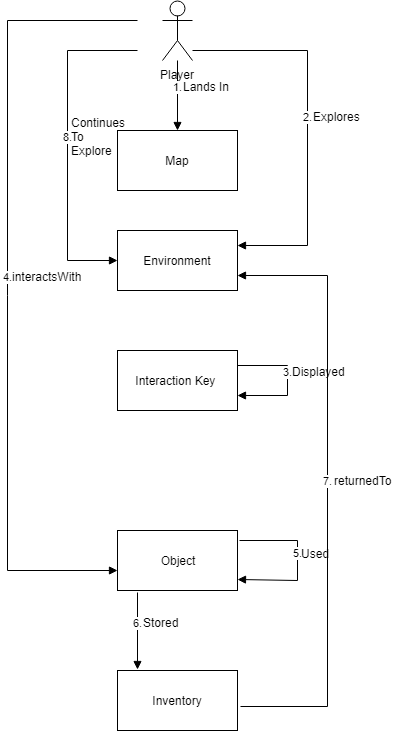

The diagram above was exported from draw.io. Its source (the exported page's mxGraphModel, read from the mxfile embedded in the PNG):
<mxGraphModel dx="1394" dy="1815" grid="1" gridSize="10" guides="1" tooltips="1" connect="1" arrows="1" fold="1" page="1" pageScale="1" pageWidth="850" pageHeight="1100" math="0" shadow="0">
  <root>
    <mxCell id="0" />
    <mxCell id="1" parent="0" />
    <mxCell id="hgKNC4eAxmQNK6PolUYZ-1" value="Player" style="shape=umlActor;verticalLabelPosition=bottom;labelBackgroundColor=#ffffff;verticalAlign=top;html=1;outlineConnect=0;" parent="1" vertex="1">
      <mxGeometry x="305" y="-60" width="30" height="60" as="geometry" />
    </mxCell>
    <mxCell id="hgKNC4eAxmQNK6PolUYZ-6" value="1." style="html=1;verticalAlign=bottom;endArrow=block;" parent="1" target="hgKNC4eAxmQNK6PolUYZ-7" edge="1" source="hgKNC4eAxmQNK6PolUYZ-1">
      <mxGeometry width="80" relative="1" as="geometry">
        <mxPoint x="190" y="150" as="sourcePoint" />
        <mxPoint x="230" y="240" as="targetPoint" />
      </mxGeometry>
    </mxCell>
    <mxCell id="hgKNC4eAxmQNK6PolUYZ-7" value="Map" style="rounded=0;whiteSpace=wrap;html=1;" parent="1" vertex="1">
      <mxGeometry x="260" y="70" width="120" height="60" as="geometry" />
    </mxCell>
    <mxCell id="hgKNC4eAxmQNK6PolUYZ-8" value="2." style="html=1;verticalAlign=bottom;endArrow=block;entryX=1;entryY=0.25;entryDx=0;entryDy=0;rounded=0;" parent="1" target="hgKNC4eAxmQNK6PolUYZ-9" edge="1">
      <mxGeometry width="80" relative="1" as="geometry">
        <mxPoint x="335" y="-10" as="sourcePoint" />
        <mxPoint x="405" y="80" as="targetPoint" />
        <Array as="points">
          <mxPoint x="450" y="-10" />
          <mxPoint x="450" y="185" />
        </Array>
      </mxGeometry>
    </mxCell>
    <mxCell id="hgKNC4eAxmQNK6PolUYZ-9" value="Environment" style="rounded=0;whiteSpace=wrap;html=1;" parent="1" vertex="1">
      <mxGeometry x="260" y="170" width="120" height="60" as="geometry" />
    </mxCell>
    <mxCell id="hgKNC4eAxmQNK6PolUYZ-10" value="Object" style="rounded=0;whiteSpace=wrap;html=1;" parent="1" vertex="1">
      <mxGeometry x="260" y="470" width="120" height="60" as="geometry" />
    </mxCell>
    <mxCell id="hgKNC4eAxmQNK6PolUYZ-11" value="6." style="html=1;verticalAlign=bottom;endArrow=block;" parent="1" edge="1">
      <mxGeometry width="80" relative="1" as="geometry">
        <mxPoint x="280" y="532" as="sourcePoint" />
        <mxPoint x="280" y="609" as="targetPoint" />
      </mxGeometry>
    </mxCell>
    <mxCell id="hgKNC4eAxmQNK6PolUYZ-13" value="3." style="html=1;verticalAlign=bottom;endArrow=block;entryX=1;entryY=0.75;entryDx=0;entryDy=0;exitX=1;exitY=0.25;exitDx=0;exitDy=0;rounded=0;" parent="1" target="ZNtim-ovqfAET-GFvwO9-1" edge="1" source="ZNtim-ovqfAET-GFvwO9-1">
      <mxGeometry width="80" relative="1" as="geometry">
        <mxPoint x="470" y="110" as="sourcePoint" />
        <mxPoint x="610" y="160" as="targetPoint" />
        <Array as="points">
          <mxPoint x="430" y="305" />
          <mxPoint x="430" y="335" />
        </Array>
      </mxGeometry>
    </mxCell>
    <mxCell id="hgKNC4eAxmQNK6PolUYZ-15" value="4." style="html=1;verticalAlign=bottom;endArrow=block;rounded=0;" parent="1" edge="1">
      <mxGeometry width="80" relative="1" as="geometry">
        <mxPoint x="280" y="-40" as="sourcePoint" />
        <mxPoint x="260" y="510" as="targetPoint" />
        <Array as="points">
          <mxPoint x="150" y="-40" />
          <mxPoint x="150" y="510" />
        </Array>
      </mxGeometry>
    </mxCell>
    <mxCell id="hgKNC4eAxmQNK6PolUYZ-16" value="Inventory" style="rounded=0;whiteSpace=wrap;html=1;" parent="1" vertex="1">
      <mxGeometry x="260" y="610" width="120" height="60" as="geometry" />
    </mxCell>
    <mxCell id="hgKNC4eAxmQNK6PolUYZ-17" value="5." style="html=1;verticalAlign=bottom;endArrow=block;rounded=0;" parent="1" edge="1">
      <mxGeometry width="80" relative="1" as="geometry">
        <mxPoint x="382" y="480" as="sourcePoint" />
        <mxPoint x="380" y="519" as="targetPoint" />
        <Array as="points">
          <mxPoint x="440" y="480" />
          <mxPoint x="440" y="520" />
        </Array>
      </mxGeometry>
    </mxCell>
    <mxCell id="hgKNC4eAxmQNK6PolUYZ-20" value="7." style="html=1;verticalAlign=bottom;endArrow=block;entryX=1;entryY=0.75;entryDx=0;entryDy=0;exitX=1.025;exitY=0.594;exitDx=0;exitDy=0;exitPerimeter=0;rounded=0;" parent="1" target="hgKNC4eAxmQNK6PolUYZ-9" edge="1" source="hgKNC4eAxmQNK6PolUYZ-16">
      <mxGeometry width="80" relative="1" as="geometry">
        <mxPoint x="60" y="160" as="sourcePoint" />
        <mxPoint x="70" y="250" as="targetPoint" />
        <Array as="points">
          <mxPoint x="470" y="646" />
          <mxPoint x="470" y="215" />
        </Array>
      </mxGeometry>
    </mxCell>
    <mxCell id="ZNtim-ovqfAET-GFvwO9-1" value="Interaction Key&amp;nbsp;" style="rounded=0;whiteSpace=wrap;html=1;" vertex="1" parent="1">
      <mxGeometry x="260" y="290" width="120" height="60" as="geometry" />
    </mxCell>
    <mxCell id="ZNtim-ovqfAET-GFvwO9-4" value="8." style="html=1;verticalAlign=bottom;endArrow=block;rounded=0;entryX=0;entryY=0.5;entryDx=0;entryDy=0;" edge="1" parent="1" target="hgKNC4eAxmQNK6PolUYZ-9">
      <mxGeometry width="80" relative="1" as="geometry">
        <mxPoint x="280" y="-10" as="sourcePoint" />
        <mxPoint x="510" y="200" as="targetPoint" />
        <Array as="points">
          <mxPoint x="210" y="-10" />
          <mxPoint x="210" y="200" />
        </Array>
      </mxGeometry>
    </mxCell>
    <mxCell id="ZNtim-ovqfAET-GFvwO9-6" value="Lands In" style="text;html=1;resizable=0;points=[];autosize=1;align=left;verticalAlign=top;spacingTop=-4;" vertex="1" parent="1">
      <mxGeometry x="324" y="17" width="60" height="20" as="geometry" />
    </mxCell>
    <mxCell id="ZNtim-ovqfAET-GFvwO9-7" value="Explores" style="text;html=1;resizable=0;points=[];autosize=1;align=left;verticalAlign=top;spacingTop=-4;" vertex="1" parent="1">
      <mxGeometry x="454" y="47" width="60" height="20" as="geometry" />
    </mxCell>
    <mxCell id="ZNtim-ovqfAET-GFvwO9-8" value="Displayed" style="text;html=1;resizable=0;points=[];autosize=1;align=left;verticalAlign=top;spacingTop=-4;" vertex="1" parent="1">
      <mxGeometry x="433" y="302" width="70" height="20" as="geometry" />
    </mxCell>
    <mxCell id="ZNtim-ovqfAET-GFvwO9-9" value="interactsWith" style="text;html=1;resizable=0;points=[];autosize=1;align=left;verticalAlign=top;spacingTop=-4;" vertex="1" parent="1">
      <mxGeometry x="153" y="207" width="80" height="20" as="geometry" />
    </mxCell>
    <mxCell id="ZNtim-ovqfAET-GFvwO9-12" value="Used" style="text;html=1;resizable=0;points=[];autosize=1;align=left;verticalAlign=top;spacingTop=-4;" vertex="1" parent="1">
      <mxGeometry x="442" y="484" width="40" height="20" as="geometry" />
    </mxCell>
    <mxCell id="ZNtim-ovqfAET-GFvwO9-13" value="Stored" style="text;html=1;resizable=0;points=[];autosize=1;align=left;verticalAlign=top;spacingTop=-4;" vertex="1" parent="1">
      <mxGeometry x="284" y="553" width="50" height="20" as="geometry" />
    </mxCell>
    <mxCell id="ZNtim-ovqfAET-GFvwO9-14" value="returnedTo" style="text;html=1;resizable=0;points=[];autosize=1;align=left;verticalAlign=top;spacingTop=-4;" vertex="1" parent="1">
      <mxGeometry x="475" y="411" width="70" height="20" as="geometry" />
    </mxCell>
    <mxCell id="ZNtim-ovqfAET-GFvwO9-15" value="Continues&lt;br&gt;To&lt;br&gt;Explore&lt;br&gt;" style="text;html=1;resizable=0;points=[];autosize=1;align=left;verticalAlign=top;spacingTop=-4;" vertex="1" parent="1">
      <mxGeometry x="212" y="53" width="70" height="40" as="geometry" />
    </mxCell>
  </root>
</mxGraphModel>